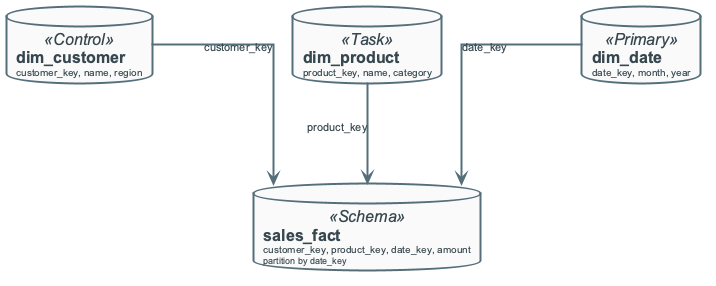

The diagram above was rendered by PlantUML. Its source (embedded in the PNG):
@startuml
'=================================================
' STAR SCHEMA - One fact table + dimension tables
' sales_fact partitioned by date_key; FK to dims
'=================================================

!include ../_template_styles.puml

top to bottom direction

database "**dim_customer**\n<size:10>customer_key, name, region</size>" as DIM_C <<Control>>

database "**dim_product**\n<size:10>product_key, name, category</size>" as DIM_P <<Task>>

database "**dim_date**\n<size:10>date_key, month, year</size>" as DIM_D <<Primary>>

database "**sales_fact**\n<size:10>customer_key, product_key, date_key, amount</size>\n<size:9>partition by date_key</size>" as FACT <<Schema>>

DIM_C -down-> FACT : <size:11>customer_key</size>
DIM_P -down-> FACT : <size:11>product_key</size>
DIM_D -down-> FACT : <size:11>date_key</size>

@enduml